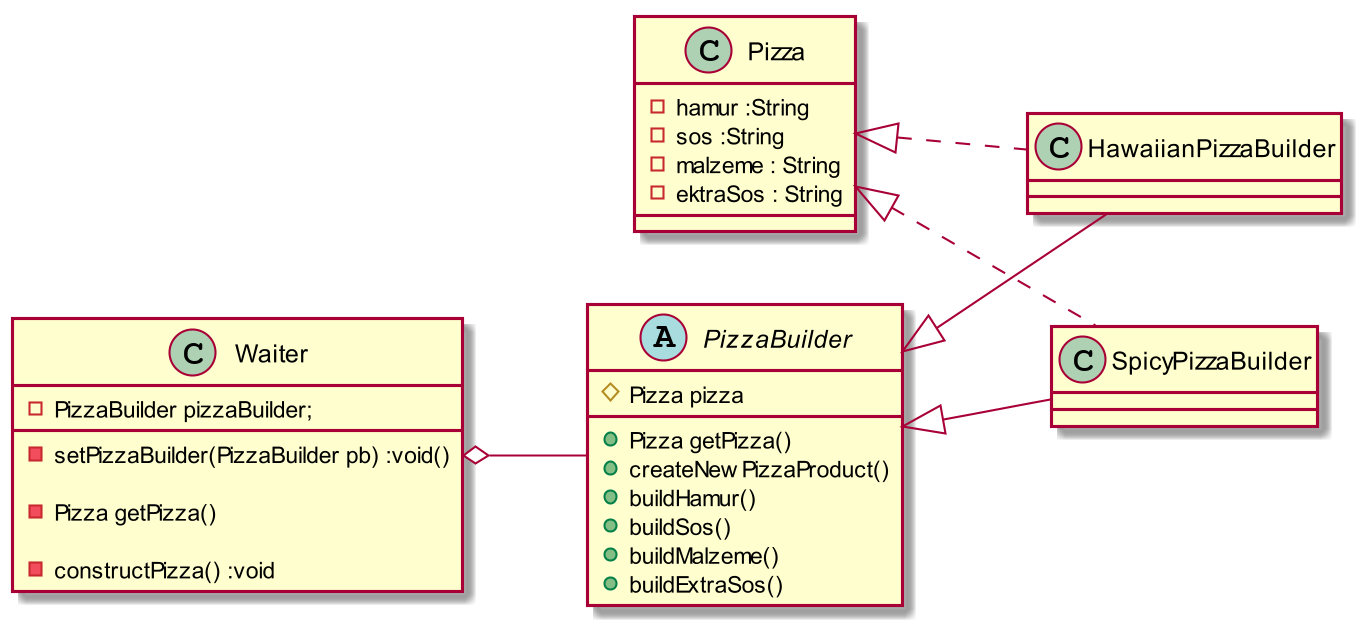

The diagram above was rendered by PlantUML. Its source (embedded in the PNG):
@startuml
skinparam dpi 200

left to right direction


class Pizza {

    -  hamur :String
    -  sos :String
    -  malzeme : String
    -  ektraSos : String
    }


abstract class PizzaBuilder {
    #  Pizza pizza

    +  Pizza getPizza()


    +   createNewPizzaProduct()


    +  buildHamur()
    +  buildSos()
    +  buildMalzeme()
    +  buildExtraSos()

}

class HawaiianPizzaBuilder extends PizzaBuilder {


}

class SpicyPizzaBuilder extends PizzaBuilder {
}

class Waiter {
   - PizzaBuilder pizzaBuilder;

    - setPizzaBuilder(PizzaBuilder pb) :void()

    - Pizza getPizza()

    -  constructPizza() :void




}

Waiter o-- PizzaBuilder

Pizza   <|.. HawaiianPizzaBuilder

Pizza  <|.. SpicyPizzaBuilder

@enduml